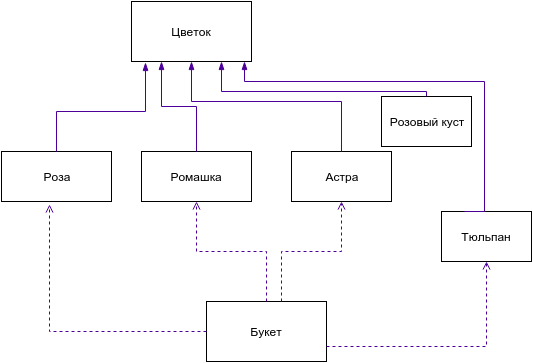

The diagram above was exported from draw.io. Its source (the exported page's mxGraphModel, read from the mxfile embedded in the PNG):
<mxGraphModel dx="880" dy="457" grid="1" gridSize="10" guides="1" tooltips="1" connect="1" arrows="1" fold="1" page="1" pageScale="1" pageWidth="826" pageHeight="1169" background="#ffffff" math="0">
  <root>
    <mxCell id="0" />
    <mxCell id="1" parent="0" />
    <mxCell id="62867ea7be22f550-1" value="Роза" style="whiteSpace=wrap;html=1;" vertex="1" parent="1">
      <mxGeometry x="130" y="330" width="110" height="50" as="geometry" />
    </mxCell>
    <mxCell id="62867ea7be22f550-2" value="Ромашка" style="whiteSpace=wrap;html=1;" vertex="1" parent="1">
      <mxGeometry x="270" y="330" width="110" height="50" as="geometry" />
    </mxCell>
    <mxCell id="62867ea7be22f550-3" value="Астра" style="whiteSpace=wrap;html=1;" vertex="1" parent="1">
      <mxGeometry x="420" y="330" width="100" height="50" as="geometry" />
    </mxCell>
    <mxCell id="62867ea7be22f550-4" value="Цветок" style="whiteSpace=wrap;html=1;" vertex="1" parent="1">
      <mxGeometry x="260" y="180" width="120" height="60" as="geometry" />
    </mxCell>
    <mxCell id="62867ea7be22f550-8" value="Букет" style="whiteSpace=wrap;html=1;" vertex="1" parent="1">
      <mxGeometry x="335" y="480" width="120" height="60" as="geometry" />
    </mxCell>
    <mxCell id="62867ea7be22f550-9" style="edgeStyle=orthogonalEdgeStyle;rounded=0;html=1;entryX=0.5;entryY=1;endArrow=open;endFill=0;jettySize=auto;orthogonalLoop=1;strokeColor=#4C0099;dashed=1;" edge="1" parent="1" source="62867ea7be22f550-8" target="62867ea7be22f550-2">
      <mxGeometry relative="1" as="geometry" />
    </mxCell>
    <mxCell id="62867ea7be22f550-10" style="edgeStyle=orthogonalEdgeStyle;rounded=0;html=1;entryX=0.5;entryY=1;endArrow=open;endFill=0;jettySize=auto;orthogonalLoop=1;strokeColor=#4C0099;dashed=1;" edge="1" parent="1" source="62867ea7be22f550-8" target="62867ea7be22f550-3">
      <mxGeometry relative="1" as="geometry">
        <Array as="points">
          <mxPoint x="410" y="430" />
          <mxPoint x="470" y="430" />
        </Array>
      </mxGeometry>
    </mxCell>
    <mxCell id="62867ea7be22f550-11" style="edgeStyle=orthogonalEdgeStyle;rounded=0;html=1;entryX=0.436;entryY=1.06;entryPerimeter=0;endArrow=open;endFill=0;jettySize=auto;orthogonalLoop=1;strokeColor=#4C0099;dashed=1;" edge="1" parent="1" source="62867ea7be22f550-8" target="62867ea7be22f550-1">
      <mxGeometry relative="1" as="geometry" />
    </mxCell>
    <mxCell id="62867ea7be22f550-12" value="Тюльпан" style="whiteSpace=wrap;html=1;" vertex="1" parent="1">
      <mxGeometry x="570" y="390" width="90" height="50" as="geometry" />
    </mxCell>
    <mxCell id="62867ea7be22f550-13" value="Розовый куст" style="whiteSpace=wrap;html=1;" vertex="1" parent="1">
      <mxGeometry x="510" y="275" width="90" height="50" as="geometry" />
    </mxCell>
    <mxCell id="62867ea7be22f550-14" style="edgeStyle=orthogonalEdgeStyle;rounded=0;html=1;exitX=1;exitY=0.75;entryX=0.5;entryY=1;dashed=1;endArrow=open;endFill=0;jettySize=auto;orthogonalLoop=1;strokeColor=#4C0099;" edge="1" parent="1" source="62867ea7be22f550-8" target="62867ea7be22f550-12">
      <mxGeometry relative="1" as="geometry" />
    </mxCell>
    <mxCell id="62867ea7be22f550-19" style="edgeStyle=orthogonalEdgeStyle;rounded=0;html=1;entryX=0.117;entryY=1.017;entryPerimeter=0;endArrow=blockThin;endFill=1;jettySize=auto;orthogonalLoop=1;strokeColor=#4C0099;" edge="1" parent="1" source="62867ea7be22f550-1" target="62867ea7be22f550-4">
      <mxGeometry relative="1" as="geometry">
        <Array as="points">
          <mxPoint x="185" y="290" />
          <mxPoint x="274" y="290" />
        </Array>
      </mxGeometry>
    </mxCell>
    <mxCell id="62867ea7be22f550-20" style="edgeStyle=orthogonalEdgeStyle;rounded=0;html=1;entryX=0.25;entryY=1;endArrow=blockThin;endFill=1;jettySize=auto;orthogonalLoop=1;strokeColor=#4C0099;" edge="1" parent="1" source="62867ea7be22f550-2" target="62867ea7be22f550-4">
      <mxGeometry relative="1" as="geometry" />
    </mxCell>
    <mxCell id="62867ea7be22f550-22" style="edgeStyle=orthogonalEdgeStyle;rounded=0;html=1;entryX=0.5;entryY=1;endArrow=blockThin;endFill=1;jettySize=auto;orthogonalLoop=1;strokeColor=#4C0099;" edge="1" parent="1" source="62867ea7be22f550-3" target="62867ea7be22f550-4">
      <mxGeometry relative="1" as="geometry">
        <Array as="points">
          <mxPoint x="470" y="280" />
          <mxPoint x="320" y="280" />
        </Array>
      </mxGeometry>
    </mxCell>
    <mxCell id="62867ea7be22f550-23" style="edgeStyle=orthogonalEdgeStyle;rounded=0;html=1;entryX=0.75;entryY=1;endArrow=blockThin;endFill=1;jettySize=auto;orthogonalLoop=1;strokeColor=#4C0099;" edge="1" parent="1" source="62867ea7be22f550-13" target="62867ea7be22f550-4">
      <mxGeometry relative="1" as="geometry">
        <Array as="points">
          <mxPoint x="350" y="270" />
        </Array>
      </mxGeometry>
    </mxCell>
    <mxCell id="62867ea7be22f550-24" style="edgeStyle=orthogonalEdgeStyle;rounded=0;html=1;exitX=0.25;exitY=0;entryX=0.942;entryY=1;entryPerimeter=0;endArrow=blockThin;endFill=1;jettySize=auto;orthogonalLoop=1;strokeColor=#4C0099;" edge="1" parent="1" source="62867ea7be22f550-12" target="62867ea7be22f550-4">
      <mxGeometry relative="1" as="geometry">
        <Array as="points">
          <mxPoint x="613" y="260" />
          <mxPoint x="373" y="260" />
        </Array>
      </mxGeometry>
    </mxCell>
  </root>
</mxGraphModel>